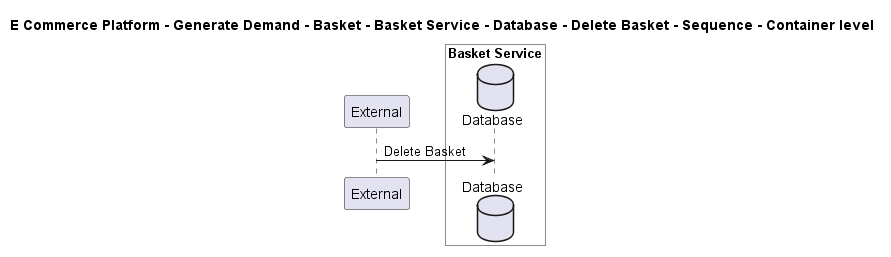

The diagram above was rendered by PlantUML. Its source (embedded in the PNG):
@startuml

title E Commerce Platform - Generate Demand - Basket - Basket Service - Database - Delete Basket - Sequence - Container level

participant "External" as C4InterFlow.SoftwareSystems.ExternalSystem

box "Basket Service" #White
    database "Database" as ECommercePlatform.GenerateDemand.Basket.SoftwareSystems.BasketService.Containers.Database
end box


C4InterFlow.SoftwareSystems.ExternalSystem -> ECommercePlatform.GenerateDemand.Basket.SoftwareSystems.BasketService.Containers.Database : Delete Basket


@enduml